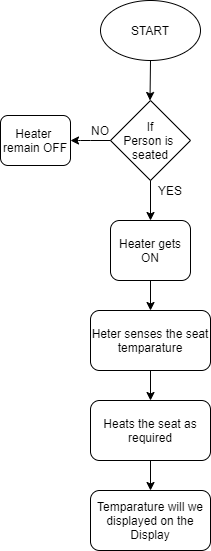

The diagram above was exported from draw.io. Its source (the exported page's mxGraphModel, read from the mxfile embedded in the PNG):
<mxGraphModel dx="782" dy="436" grid="1" gridSize="10" guides="1" tooltips="1" connect="1" arrows="1" fold="1" page="1" pageScale="1" pageWidth="827" pageHeight="1169" math="0" shadow="0">
  <root>
    <mxCell id="0" />
    <mxCell id="1" parent="0" />
    <mxCell id="lBRIPHm2bM86A7Lw_Zhr-2" value="" style="endArrow=classic;html=1;exitX=0.5;exitY=1;exitDx=0;exitDy=0;" edge="1" parent="1">
      <mxGeometry width="50" height="50" relative="1" as="geometry">
        <mxPoint x="360" y="80" as="sourcePoint" />
        <mxPoint x="359.5" y="120" as="targetPoint" />
        <Array as="points" />
      </mxGeometry>
    </mxCell>
    <mxCell id="lBRIPHm2bM86A7Lw_Zhr-4" value="START" style="ellipse;whiteSpace=wrap;html=1;" vertex="1" parent="1">
      <mxGeometry x="310" y="20" width="100" height="60" as="geometry" />
    </mxCell>
    <mxCell id="lBRIPHm2bM86A7Lw_Zhr-5" value="If&lt;br&gt;Person is&amp;nbsp;&lt;br&gt;seated" style="rhombus;whiteSpace=wrap;html=1;" vertex="1" parent="1">
      <mxGeometry x="320" y="120" width="80" height="80" as="geometry" />
    </mxCell>
    <mxCell id="lBRIPHm2bM86A7Lw_Zhr-6" value="" style="endArrow=classic;html=1;exitX=0.5;exitY=1;exitDx=0;exitDy=0;" edge="1" parent="1" source="lBRIPHm2bM86A7Lw_Zhr-5">
      <mxGeometry width="50" height="50" relative="1" as="geometry">
        <mxPoint x="360" y="210" as="sourcePoint" />
        <mxPoint x="360" y="240" as="targetPoint" />
      </mxGeometry>
    </mxCell>
    <mxCell id="lBRIPHm2bM86A7Lw_Zhr-7" value="" style="endArrow=classic;html=1;exitX=0;exitY=0.5;exitDx=0;exitDy=0;" edge="1" parent="1" source="lBRIPHm2bM86A7Lw_Zhr-5">
      <mxGeometry width="50" height="50" relative="1" as="geometry">
        <mxPoint x="380" y="240" as="sourcePoint" />
        <mxPoint x="280" y="160" as="targetPoint" />
        <Array as="points">
          <mxPoint x="290" y="160" />
        </Array>
      </mxGeometry>
    </mxCell>
    <mxCell id="lBRIPHm2bM86A7Lw_Zhr-8" value="YES" style="text;html=1;strokeColor=none;fillColor=none;align=center;verticalAlign=middle;whiteSpace=wrap;rounded=0;" vertex="1" parent="1">
      <mxGeometry x="360" y="200" width="40" height="20" as="geometry" />
    </mxCell>
    <mxCell id="lBRIPHm2bM86A7Lw_Zhr-12" value="NO" style="text;html=1;strokeColor=none;fillColor=none;align=center;verticalAlign=middle;whiteSpace=wrap;rounded=0;" vertex="1" parent="1">
      <mxGeometry x="290" y="140" width="40" height="20" as="geometry" />
    </mxCell>
    <mxCell id="lBRIPHm2bM86A7Lw_Zhr-13" value="Heater&amp;nbsp;&lt;br&gt;remain OFF" style="rounded=1;whiteSpace=wrap;html=1;" vertex="1" parent="1">
      <mxGeometry x="210" y="135" width="70" height="50" as="geometry" />
    </mxCell>
    <mxCell id="lBRIPHm2bM86A7Lw_Zhr-16" value="" style="edgeStyle=orthogonalEdgeStyle;rounded=0;orthogonalLoop=1;jettySize=auto;html=1;" edge="1" parent="1" source="lBRIPHm2bM86A7Lw_Zhr-14">
      <mxGeometry relative="1" as="geometry">
        <mxPoint x="360" y="330" as="targetPoint" />
      </mxGeometry>
    </mxCell>
    <mxCell id="lBRIPHm2bM86A7Lw_Zhr-14" value="Heater gets ON" style="rounded=1;whiteSpace=wrap;html=1;" vertex="1" parent="1">
      <mxGeometry x="320" y="240" width="80" height="60" as="geometry" />
    </mxCell>
    <mxCell id="lBRIPHm2bM86A7Lw_Zhr-21" value="" style="edgeStyle=orthogonalEdgeStyle;rounded=0;orthogonalLoop=1;jettySize=auto;html=1;" edge="1" parent="1" source="lBRIPHm2bM86A7Lw_Zhr-19" target="lBRIPHm2bM86A7Lw_Zhr-20">
      <mxGeometry relative="1" as="geometry" />
    </mxCell>
    <mxCell id="lBRIPHm2bM86A7Lw_Zhr-19" value="Heter senses the seat temparature" style="rounded=1;whiteSpace=wrap;html=1;" vertex="1" parent="1">
      <mxGeometry x="300" y="330" width="120" height="60" as="geometry" />
    </mxCell>
    <mxCell id="lBRIPHm2bM86A7Lw_Zhr-23" value="" style="edgeStyle=orthogonalEdgeStyle;rounded=0;orthogonalLoop=1;jettySize=auto;html=1;" edge="1" parent="1" source="lBRIPHm2bM86A7Lw_Zhr-20" target="lBRIPHm2bM86A7Lw_Zhr-22">
      <mxGeometry relative="1" as="geometry" />
    </mxCell>
    <mxCell id="lBRIPHm2bM86A7Lw_Zhr-20" value="Heats the seat as required" style="rounded=1;whiteSpace=wrap;html=1;" vertex="1" parent="1">
      <mxGeometry x="300" y="420" width="120" height="60" as="geometry" />
    </mxCell>
    <mxCell id="lBRIPHm2bM86A7Lw_Zhr-22" value="Temparature will we displayed on the Display" style="whiteSpace=wrap;html=1;rounded=1;" vertex="1" parent="1">
      <mxGeometry x="300" y="510" width="120" height="60" as="geometry" />
    </mxCell>
  </root>
</mxGraphModel>